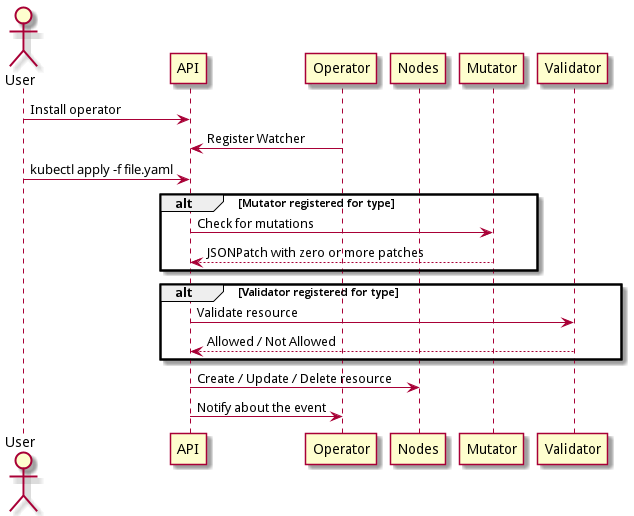

The diagram above was rendered by PlantUML. Its source (embedded in the PNG):
@startuml

actor User as u
participant "API" as api
participant "Operator" as op
participant "Nodes" as node
participant "Mutator" as mut
participant "Validator" as val

u -> api : Install operator
op -> api : Register Watcher
u -> api : ""kubectl apply -f file.yaml""

alt Mutator registered for type
    api -> mut : Check for mutations
    mut --> api : JSONPatch with zero or more patches
end

alt Validator registered for type
    api -> val : Validate resource
    val --> api : Allowed / Not Allowed
end

api -> node : Create / Update / Delete resource
api -> op : Notify about the event

@enduml